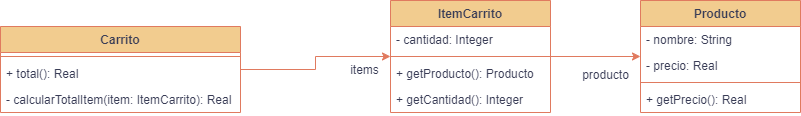

The diagram above was exported from draw.io. Its source (the exported page's mxGraphModel, read from the mxfile embedded in the PNG):
<mxGraphModel dx="1691" dy="516" grid="1" gridSize="10" guides="1" tooltips="1" connect="1" arrows="1" fold="1" page="1" pageScale="1" pageWidth="827" pageHeight="1169" background="#ffffff" math="0" shadow="0">
  <root>
    <mxCell id="0" />
    <mxCell id="1" parent="0" />
    <mxCell id="heEDVe1quWgS3hibdST5-23" style="edgeStyle=orthogonalEdgeStyle;rounded=0;orthogonalLoop=1;jettySize=auto;html=1;strokeColor=#E07A5F;fontColor=#393C56;fillColor=#F2CC8F;" edge="1" parent="1" source="heEDVe1quWgS3hibdST5-1" target="heEDVe1quWgS3hibdST5-8">
      <mxGeometry relative="1" as="geometry" />
    </mxCell>
    <mxCell id="heEDVe1quWgS3hibdST5-1" value="Carrito" style="swimlane;fontStyle=1;align=center;verticalAlign=top;childLayout=stackLayout;horizontal=1;startSize=26;horizontalStack=0;resizeParent=1;resizeParentMax=0;resizeLast=0;collapsible=1;marginBottom=0;labelBackgroundColor=none;fillColor=#F2CC8F;strokeColor=#E07A5F;fontColor=#393C56;" vertex="1" parent="1">
      <mxGeometry x="-10" y="196" width="240" height="86" as="geometry" />
    </mxCell>
    <mxCell id="heEDVe1quWgS3hibdST5-3" value="" style="line;strokeWidth=1;fillColor=none;align=left;verticalAlign=middle;spacingTop=-1;spacingLeft=3;spacingRight=3;rotatable=0;labelPosition=right;points=[];portConstraint=eastwest;strokeColor=#E07A5F;labelBackgroundColor=none;fontColor=#393C56;" vertex="1" parent="heEDVe1quWgS3hibdST5-1">
      <mxGeometry y="26" width="240" height="8" as="geometry" />
    </mxCell>
    <mxCell id="heEDVe1quWgS3hibdST5-4" value="+ total(): Real" style="text;strokeColor=none;fillColor=none;align=left;verticalAlign=top;spacingLeft=4;spacingRight=4;overflow=hidden;rotatable=0;points=[[0,0.5],[1,0.5]];portConstraint=eastwest;labelBackgroundColor=none;fontColor=#393C56;" vertex="1" parent="heEDVe1quWgS3hibdST5-1">
      <mxGeometry y="34" width="240" height="26" as="geometry" />
    </mxCell>
    <mxCell id="heEDVe1quWgS3hibdST5-27" value="- calcularTotalItem(item: ItemCarrito): Real" style="text;strokeColor=none;fillColor=none;align=left;verticalAlign=top;spacingLeft=4;spacingRight=4;overflow=hidden;rotatable=0;points=[[0,0.5],[1,0.5]];portConstraint=eastwest;labelBackgroundColor=none;fontColor=#393C56;" vertex="1" parent="heEDVe1quWgS3hibdST5-1">
      <mxGeometry y="60" width="240" height="26" as="geometry" />
    </mxCell>
    <mxCell id="heEDVe1quWgS3hibdST5-25" style="edgeStyle=orthogonalEdgeStyle;rounded=0;orthogonalLoop=1;jettySize=auto;html=1;strokeColor=#E07A5F;fontColor=#393C56;fillColor=#F2CC8F;" edge="1" parent="1" source="heEDVe1quWgS3hibdST5-8" target="heEDVe1quWgS3hibdST5-14">
      <mxGeometry relative="1" as="geometry" />
    </mxCell>
    <mxCell id="heEDVe1quWgS3hibdST5-8" value="ItemCarrito" style="swimlane;fontStyle=1;align=center;verticalAlign=top;childLayout=stackLayout;horizontal=1;startSize=26;horizontalStack=0;resizeParent=1;resizeParentMax=0;resizeLast=0;collapsible=1;marginBottom=0;labelBackgroundColor=none;fillColor=#F2CC8F;strokeColor=#E07A5F;fontColor=#393C56;" vertex="1" parent="1">
      <mxGeometry x="380" y="170" width="160" height="112" as="geometry" />
    </mxCell>
    <mxCell id="heEDVe1quWgS3hibdST5-9" value="- cantidad: Integer" style="text;strokeColor=none;fillColor=none;align=left;verticalAlign=top;spacingLeft=4;spacingRight=4;overflow=hidden;rotatable=0;points=[[0,0.5],[1,0.5]];portConstraint=eastwest;labelBackgroundColor=none;fontColor=#393C56;" vertex="1" parent="heEDVe1quWgS3hibdST5-8">
      <mxGeometry y="26" width="160" height="26" as="geometry" />
    </mxCell>
    <mxCell id="heEDVe1quWgS3hibdST5-10" value="" style="line;strokeWidth=1;fillColor=none;align=left;verticalAlign=middle;spacingTop=-1;spacingLeft=3;spacingRight=3;rotatable=0;labelPosition=right;points=[];portConstraint=eastwest;strokeColor=#E07A5F;labelBackgroundColor=none;fontColor=#393C56;" vertex="1" parent="heEDVe1quWgS3hibdST5-8">
      <mxGeometry y="52" width="160" height="8" as="geometry" />
    </mxCell>
    <mxCell id="heEDVe1quWgS3hibdST5-11" value="+ getProducto(): Producto" style="text;strokeColor=none;fillColor=none;align=left;verticalAlign=top;spacingLeft=4;spacingRight=4;overflow=hidden;rotatable=0;points=[[0,0.5],[1,0.5]];portConstraint=eastwest;labelBackgroundColor=none;fontColor=#393C56;" vertex="1" parent="heEDVe1quWgS3hibdST5-8">
      <mxGeometry y="60" width="160" height="26" as="geometry" />
    </mxCell>
    <mxCell id="heEDVe1quWgS3hibdST5-12" value="+ getCantidad(): Integer" style="text;strokeColor=none;fillColor=none;align=left;verticalAlign=top;spacingLeft=4;spacingRight=4;overflow=hidden;rotatable=0;points=[[0,0.5],[1,0.5]];portConstraint=eastwest;labelBackgroundColor=none;fontColor=#393C56;" vertex="1" parent="heEDVe1quWgS3hibdST5-8">
      <mxGeometry y="86" width="160" height="26" as="geometry" />
    </mxCell>
    <mxCell id="heEDVe1quWgS3hibdST5-14" value="Producto" style="swimlane;fontStyle=1;align=center;verticalAlign=top;childLayout=stackLayout;horizontal=1;startSize=26;horizontalStack=0;resizeParent=1;resizeParentMax=0;resizeLast=0;collapsible=1;marginBottom=0;labelBackgroundColor=none;fillColor=#F2CC8F;strokeColor=#E07A5F;fontColor=#393C56;" vertex="1" parent="1">
      <mxGeometry x="630" y="170" width="160" height="112" as="geometry" />
    </mxCell>
    <mxCell id="heEDVe1quWgS3hibdST5-15" value="- nombre: String" style="text;strokeColor=none;fillColor=none;align=left;verticalAlign=top;spacingLeft=4;spacingRight=4;overflow=hidden;rotatable=0;points=[[0,0.5],[1,0.5]];portConstraint=eastwest;labelBackgroundColor=none;fontColor=#393C56;" vertex="1" parent="heEDVe1quWgS3hibdST5-14">
      <mxGeometry y="26" width="160" height="26" as="geometry" />
    </mxCell>
    <mxCell id="heEDVe1quWgS3hibdST5-19" value="- precio: Real" style="text;strokeColor=none;fillColor=none;align=left;verticalAlign=top;spacingLeft=4;spacingRight=4;overflow=hidden;rotatable=0;points=[[0,0.5],[1,0.5]];portConstraint=eastwest;labelBackgroundColor=none;fontColor=#393C56;" vertex="1" parent="heEDVe1quWgS3hibdST5-14">
      <mxGeometry y="52" width="160" height="26" as="geometry" />
    </mxCell>
    <mxCell id="heEDVe1quWgS3hibdST5-16" value="" style="line;strokeWidth=1;fillColor=none;align=left;verticalAlign=middle;spacingTop=-1;spacingLeft=3;spacingRight=3;rotatable=0;labelPosition=right;points=[];portConstraint=eastwest;strokeColor=#E07A5F;labelBackgroundColor=none;fontColor=#393C56;" vertex="1" parent="heEDVe1quWgS3hibdST5-14">
      <mxGeometry y="78" width="160" height="8" as="geometry" />
    </mxCell>
    <mxCell id="heEDVe1quWgS3hibdST5-17" value="+ getPrecio(): Real" style="text;strokeColor=none;fillColor=none;align=left;verticalAlign=top;spacingLeft=4;spacingRight=4;overflow=hidden;rotatable=0;points=[[0,0.5],[1,0.5]];portConstraint=eastwest;labelBackgroundColor=none;fontColor=#393C56;" vertex="1" parent="heEDVe1quWgS3hibdST5-14">
      <mxGeometry y="86" width="160" height="26" as="geometry" />
    </mxCell>
    <mxCell id="heEDVe1quWgS3hibdST5-24" value="items" style="text;html=1;align=center;verticalAlign=middle;resizable=0;points=[];autosize=1;strokeColor=none;fillColor=none;fontColor=#393C56;" vertex="1" parent="1">
      <mxGeometry x="329" y="225" width="50" height="30" as="geometry" />
    </mxCell>
    <mxCell id="heEDVe1quWgS3hibdST5-26" value="producto" style="text;html=1;align=center;verticalAlign=middle;resizable=0;points=[];autosize=1;strokeColor=none;fillColor=none;fontColor=#393C56;" vertex="1" parent="1">
      <mxGeometry x="560" y="230" width="70" height="30" as="geometry" />
    </mxCell>
  </root>
</mxGraphModel>